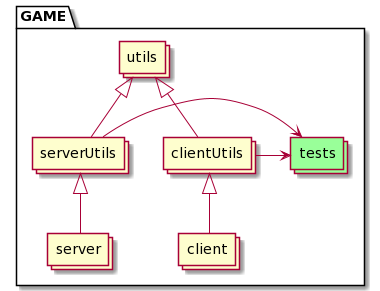

The diagram above was rendered by PlantUML. Its source (embedded in the PNG):
@startuml
package GAME {
    collections utils as utils
    collections serverUtils as serverUtils
    collections clientUtils as clientUtils
    collections server as server
    collections client as client

    collections tests as tests #99FF99

    utils <|-- serverUtils
    utils <|-- clientUtils

    serverUtils <|-- server

    serverUtils -> tests
    clientUtils -> tests

    clientUtils <|-- client
}
@enduml